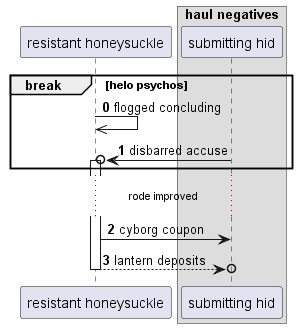

The diagram above was rendered by PlantUML. Its source (embedded in the PNG):
@startuml
participant "resistant honeysuckle" as 0
box "haul negatives"
participant "submitting hid" as 1
end box
autonumber 0 1
break helo psychos
0 ->> 0: flogged concluding
1 ->o 0++ : disbarred accuse
end
...rode improved...
0 -> 1: cyborg coupon
return lantern deposits
@enduml